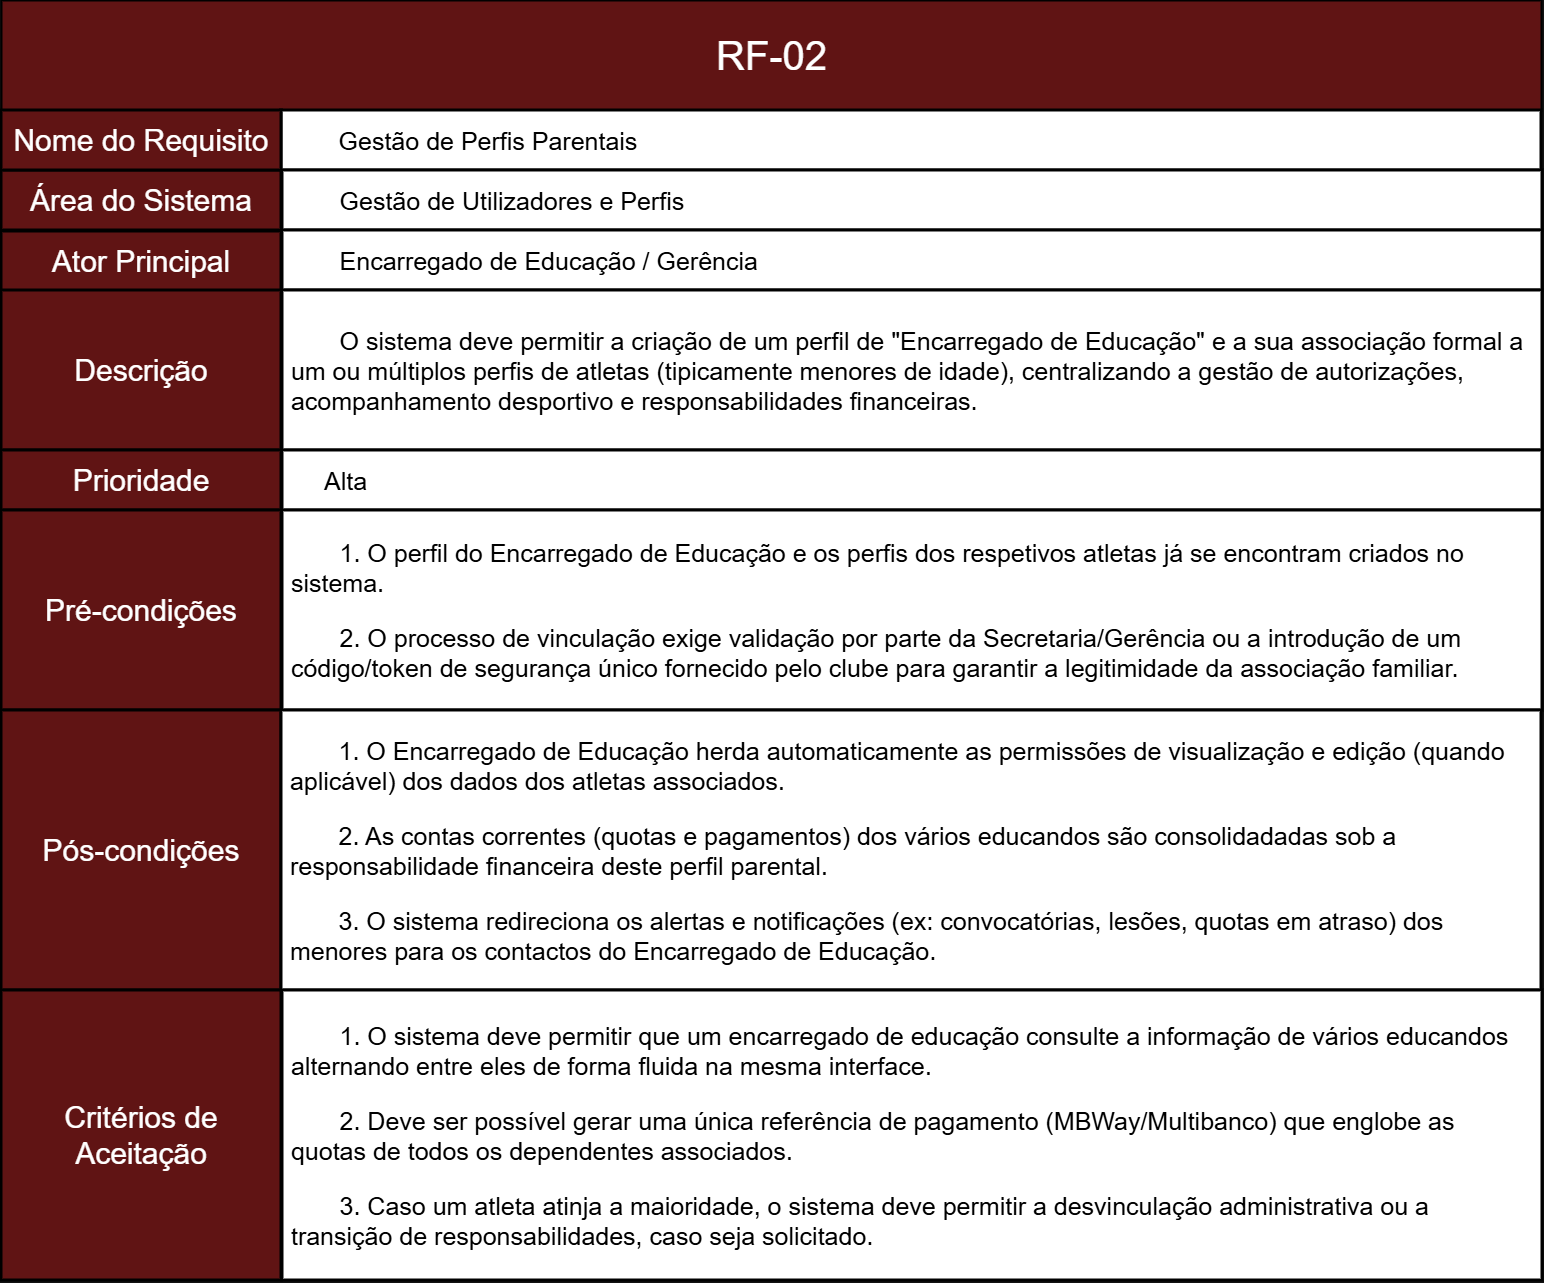

The diagram above was exported from draw.io. Its source (the exported page's mxGraphModel, read from the mxfile embedded in the PNG):
<mxGraphModel dx="2508" dy="2667" grid="1" gridSize="10" guides="1" tooltips="1" connect="1" arrows="1" fold="1" page="1" pageScale="1" pageWidth="827" pageHeight="1169" math="0" shadow="0">
  <root>
    <mxCell id="0" />
    <mxCell id="1" parent="0" />
    <mxCell id="okcL4a1NCTCaSgbpKRQO-2" parent="1" style="rounded=0;whiteSpace=wrap;html=1;fillColor=light-dark(#A20025,#601414);strokeColor=light-dark(#000000,#000000);movable=1;resizable=1;rotatable=1;deletable=1;editable=1;locked=0;connectable=1;strokeWidth=3;align=center;fontColor=default;fontSize=30;" value="Área do Sistema" vertex="1">
      <mxGeometry height="60" width="280" x="210" y="-460" as="geometry" />
    </mxCell>
    <mxCell id="okcL4a1NCTCaSgbpKRQO-4" parent="1" style="rounded=0;whiteSpace=wrap;html=1;fillColor=light-dark(#A20025,#601414);strokeColor=light-dark(#000000,#000000);movable=1;resizable=1;rotatable=1;deletable=1;editable=1;locked=0;connectable=1;strokeWidth=2;" value="" vertex="1">
      <mxGeometry height="110" width="1540" x="210" y="-630" as="geometry" />
    </mxCell>
    <mxCell id="okcL4a1NCTCaSgbpKRQO-5" parent="1" style="text;html=1;whiteSpace=wrap;strokeColor=none;fillColor=none;align=center;verticalAlign=middle;rounded=0;fontSize=40;" value="&lt;span data-path-to-node=&quot;1,1,0,0&quot;&gt;&lt;b data-path-to-node=&quot;1,1,0,0&quot; data-index-in-node=&quot;0&quot;&gt;&lt;/b&gt;&lt;/span&gt;&lt;span data-path-to-node=&quot;1,1,1,0&quot;&gt;RF-02&lt;/span&gt;" vertex="1">
      <mxGeometry height="60" width="385" x="787.5" y="-605" as="geometry" />
    </mxCell>
    <mxCell id="okcL4a1NCTCaSgbpKRQO-6" parent="1" style="rounded=0;whiteSpace=wrap;html=1;fillColor=light-dark(#A20025,#FFFFFF);strokeColor=light-dark(#000000,#000000);strokeWidth=3;fontColor=light-dark(#000000,#000000);align=left;verticalAlign=middle;fontSize=25;" value="&lt;span style=&quot;background-color: transparent;&quot;&gt;&lt;span style=&quot;white-space: pre;&quot;&gt;&#09;&lt;/span&gt;&lt;/span&gt;&lt;span data-path-to-node=&quot;2,1,0,0&quot;&gt;&lt;b data-path-to-node=&quot;2,1,0,0&quot; data-index-in-node=&quot;0&quot;&gt;&lt;/b&gt;&lt;/span&gt;&lt;span data-path-to-node=&quot;2,1,1,0&quot;&gt;Gestão de Perfis Parentais&lt;/span&gt;" vertex="1">
      <mxGeometry height="60" width="1260" x="490" y="-520" as="geometry" />
    </mxCell>
    <mxCell id="ZR-NAflUI1GGsINpZlQH-21" parent="1" style="rounded=0;whiteSpace=wrap;html=1;fillColor=light-dark(#A20025,#FFFFFF);strokeColor=light-dark(#000000,#000000);strokeWidth=3;fontColor=light-dark(#000000,#000000);align=left;verticalAlign=middle;fontSize=25;" value="&lt;span data-path-to-node=&quot;2,2,1,0&quot;&gt;&lt;span style=&quot;white-space: pre;&quot;&gt;&#09;&lt;/span&gt;&lt;/span&gt;&lt;span data-path-to-node=&quot;1,2,0,0&quot;&gt;&lt;b data-path-to-node=&quot;1,2,0,0&quot; data-index-in-node=&quot;0&quot;&gt;&lt;/b&gt;&lt;/span&gt;&lt;span data-path-to-node=&quot;1,2,1,0&quot;&gt;Gestão de Utilizadores e Perfis&lt;/span&gt;" vertex="1">
      <mxGeometry height="60" width="1260" x="491" y="-460" as="geometry" />
    </mxCell>
    <mxCell id="ZR-NAflUI1GGsINpZlQH-23" parent="1" style="rounded=0;whiteSpace=wrap;html=1;fillColor=light-dark(#A20025,#FFFFFF);strokeColor=light-dark(#000000,#000000);strokeWidth=3;fontColor=light-dark(#000000,#000000);align=left;verticalAlign=middle;fontSize=25;" value="&lt;span data-path-to-node=&quot;2,2,1,0&quot;&gt;&lt;span style=&quot;white-space: pre;&quot;&gt;&#09;&lt;/span&gt;&lt;/span&gt;&lt;span data-path-to-node=&quot;2,3,0,0&quot;&gt;&lt;b data-path-to-node=&quot;2,3,0,0&quot; data-index-in-node=&quot;0&quot;&gt;&lt;/b&gt;&lt;/span&gt;&lt;span data-path-to-node=&quot;2,3,1,0&quot;&gt;Encarregado de Educação / Gerência&lt;/span&gt;" vertex="1">
      <mxGeometry height="60" width="1260" x="491" y="-400" as="geometry" />
    </mxCell>
    <mxCell id="ZR-NAflUI1GGsINpZlQH-24" parent="1" style="rounded=0;whiteSpace=wrap;html=1;fillColor=light-dark(#A20025,#FFFFFF);strokeColor=light-dark(#000000,#000000);strokeWidth=3;fontColor=light-dark(#000000,#000000);align=left;verticalAlign=middle;fontSize=25;" value="&lt;span data-path-to-node=&quot;2,4,0,0&quot;&gt;&lt;b data-path-to-node=&quot;2,4,0,0&quot; data-index-in-node=&quot;0&quot;&gt;&lt;/b&gt;&lt;/span&gt;&lt;span data-path-to-node=&quot;2,4,1,0&quot;&gt;&lt;span style=&quot;white-space: pre;&quot;&gt;&#09;&lt;/span&gt;&lt;/span&gt;&lt;span data-path-to-node=&quot;1,5,0,0&quot;&gt;&lt;b data-path-to-node=&quot;1,5,0,0&quot; data-index-in-node=&quot;0&quot;&gt;&lt;/b&gt;&lt;/span&gt;&lt;span data-path-to-node=&quot;1,5,1,0&quot;&gt;O sistema deve permitir a criação de um perfil de &quot;Encarregado de Educação&quot; e a sua associação formal a&amp;nbsp; &amp;nbsp;um ou múltiplos perfis de atletas (tipicamente menores de idade), centralizando a gestão de autorizações,&amp;nbsp; &amp;nbsp;acompanhamento desportivo e responsabilidades financeiras.&lt;/span&gt;" vertex="1">
      <mxGeometry height="160" width="1260" x="491" y="-340" as="geometry" />
    </mxCell>
    <mxCell id="ZR-NAflUI1GGsINpZlQH-25" parent="1" style="rounded=0;whiteSpace=wrap;html=1;fillColor=light-dark(#A20025,#601414);strokeColor=light-dark(#000000,#000000);movable=1;resizable=1;rotatable=1;deletable=1;editable=1;locked=0;connectable=1;strokeWidth=3;align=center;fontColor=default;fontSize=30;" value="Nome do Requisito" vertex="1">
      <mxGeometry height="60" width="280" x="210" y="-520" as="geometry" />
    </mxCell>
    <mxCell id="ZR-NAflUI1GGsINpZlQH-26" parent="1" style="rounded=0;whiteSpace=wrap;html=1;fillColor=light-dark(#A20025,#601414);strokeColor=light-dark(#000000,#000000);movable=1;resizable=1;rotatable=1;deletable=1;editable=1;locked=0;connectable=1;strokeWidth=3;align=center;fontColor=default;fontSize=30;" value="Ator Principal" vertex="1">
      <mxGeometry height="60" width="280" x="210" y="-399" as="geometry" />
    </mxCell>
    <mxCell id="ZR-NAflUI1GGsINpZlQH-27" parent="1" style="rounded=0;whiteSpace=wrap;html=1;fillColor=light-dark(#A20025,#601414);strokeColor=light-dark(#000000,#000000);movable=1;resizable=1;rotatable=1;deletable=1;editable=1;locked=0;connectable=1;strokeWidth=3;align=center;fontColor=default;fontSize=30;" value="Descrição" vertex="1">
      <mxGeometry height="160" width="280" x="210" y="-340" as="geometry" />
    </mxCell>
    <mxCell id="ZR-NAflUI1GGsINpZlQH-28" parent="1" style="rounded=0;whiteSpace=wrap;html=1;fillColor=light-dark(#A20025,#601414);strokeColor=light-dark(#000000,#000000);movable=1;resizable=1;rotatable=1;deletable=1;editable=1;locked=0;connectable=1;strokeWidth=3;align=center;fontColor=default;fontSize=30;" value="Prioridade" vertex="1">
      <mxGeometry height="60" width="280" x="210" y="-180" as="geometry" />
    </mxCell>
    <mxCell id="ZR-NAflUI1GGsINpZlQH-29" parent="1" style="rounded=0;whiteSpace=wrap;html=1;fillColor=light-dark(#A20025,#601414);strokeColor=light-dark(#000000,#000000);movable=1;resizable=1;rotatable=1;deletable=1;editable=1;locked=0;connectable=1;strokeWidth=3;align=center;fontColor=default;fontSize=30;" value="Pré-condições" vertex="1">
      <mxGeometry height="200" width="280" x="210" y="-120" as="geometry" />
    </mxCell>
    <mxCell id="ZR-NAflUI1GGsINpZlQH-30" parent="1" style="rounded=0;whiteSpace=wrap;html=1;fillColor=light-dark(#A20025,#601414);strokeColor=light-dark(#000000,#000000);movable=1;resizable=1;rotatable=1;deletable=1;editable=1;locked=0;connectable=1;strokeWidth=3;align=center;fontColor=default;fontSize=30;" value="Pós-condições" vertex="1">
      <mxGeometry height="280" width="280" x="210" y="80" as="geometry" />
    </mxCell>
    <mxCell id="ZR-NAflUI1GGsINpZlQH-31" parent="1" style="rounded=0;whiteSpace=wrap;html=1;fillColor=light-dark(#A20025,#601414);strokeColor=light-dark(#000000,#000000);movable=1;resizable=1;rotatable=1;deletable=1;editable=1;locked=0;connectable=1;strokeWidth=3;align=center;fontColor=default;fontSize=30;" value="Critérios de Aceitação" vertex="1">
      <mxGeometry height="290" width="280" x="210" y="360" as="geometry" />
    </mxCell>
    <mxCell id="ZR-NAflUI1GGsINpZlQH-32" parent="1" style="rounded=0;whiteSpace=wrap;html=1;fillColor=light-dark(#A20025,#FFFFFF);strokeColor=light-dark(#000000,#000000);strokeWidth=3;fontColor=light-dark(#000000,#000000);align=left;verticalAlign=middle;fontSize=25;" value="&lt;blockquote style=&quot;margin: 0 0 0 40px; border: none; padding: 0px;&quot;&gt;&lt;span data-path-to-node=&quot;1,6,0,0&quot;&gt;&lt;b data-path-to-node=&quot;1,6,0,0&quot; data-index-in-node=&quot;0&quot;&gt;&lt;/b&gt;&lt;/span&gt;&lt;span data-path-to-node=&quot;1,6,1,0&quot;&gt;Alta&lt;/span&gt;&lt;/blockquote&gt;" vertex="1">
      <mxGeometry height="60" width="1260" x="491" y="-180" as="geometry" />
    </mxCell>
    <mxCell id="ZR-NAflUI1GGsINpZlQH-33" parent="1" style="rounded=0;whiteSpace=wrap;html=1;fillColor=light-dark(#A20025,#FFFFFF);strokeColor=light-dark(#000000,#000000);strokeWidth=3;fontColor=light-dark(#000000,#000000);align=left;verticalAlign=middle;fontSize=25;" value="&lt;p data-path-to-node=&quot;1,7,1,0&quot;&gt;&lt;span style=&quot;white-space: pre;&quot;&gt;&#09;&lt;/span&gt;1. O perfil do Encarregado de Educação e os perfis dos respetivos atletas já se encontram criados no&amp;nbsp; &amp;nbsp;sistema.&lt;/p&gt;&lt;p data-path-to-node=&quot;1,7,1,2&quot;&gt;&lt;span style=&quot;white-space: pre;&quot;&gt;&#09;&lt;/span&gt;2. O processo de vinculação exige validação por parte da Secretaria/Gerência ou a introdução de um&amp;nbsp; &amp;nbsp;código/token de segurança único fornecido pelo clube para garantir a legitimidade da associação familiar.&lt;/p&gt;" vertex="1">
      <mxGeometry height="200" width="1260" x="491" y="-120" as="geometry" />
    </mxCell>
    <mxCell id="ZR-NAflUI1GGsINpZlQH-34" parent="1" style="rounded=0;whiteSpace=wrap;html=1;fillColor=light-dark(#A20025,#FFFFFF);strokeColor=light-dark(#000000,#000000);strokeWidth=3;fontColor=light-dark(#000000,#000000);align=left;verticalAlign=middle;fontSize=25;" value="&lt;p data-path-to-node=&quot;1,8,1,0&quot;&gt;&lt;span style=&quot;white-space: pre;&quot;&gt;&#09;&lt;/span&gt;1. O Encarregado de Educação herda automaticamente as permissões de visualização e edição (quando&amp;nbsp; &amp;nbsp;aplicável) dos dados dos atletas associados.&lt;/p&gt;&lt;p data-path-to-node=&quot;1,8,1,2&quot;&gt;&lt;span style=&quot;white-space: pre;&quot;&gt;&#09;&lt;/span&gt;2. As contas correntes (quotas e pagamentos) dos vários educandos são consolidadadas sob a&amp;nbsp; &amp;nbsp;responsabilidade financeira deste perfil parental.&lt;/p&gt;&lt;p data-path-to-node=&quot;1,8,1,4&quot;&gt;&lt;span style=&quot;white-space: pre;&quot;&gt;&#09;&lt;/span&gt;3. O sistema redireciona os alertas e notificações (ex: convocatórias, lesões, quotas em atraso) dos&amp;nbsp; &amp;nbsp;menores para os contactos do Encarregado de Educação.&lt;/p&gt;" vertex="1">
      <mxGeometry height="280" width="1260" x="490" y="80" as="geometry" />
    </mxCell>
    <mxCell id="ZR-NAflUI1GGsINpZlQH-35" parent="1" style="rounded=0;whiteSpace=wrap;html=1;fillColor=light-dark(#A20025,#FFFFFF);strokeColor=light-dark(#000000,#000000);strokeWidth=3;fontColor=light-dark(#000000,#000000);align=left;verticalAlign=middle;fontSize=25;" value="&lt;p data-path-to-node=&quot;1,9,1,0&quot;&gt;&lt;span style=&quot;white-space: pre;&quot;&gt;&#09;&lt;/span&gt;1. O sistema deve permitir que um encarregado de educação consulte a informação de vários educandos&amp;nbsp; &amp;nbsp;alternando entre eles de forma fluida na mesma interface.&lt;/p&gt;&lt;p data-path-to-node=&quot;1,9,1,2&quot;&gt;&lt;span style=&quot;white-space: pre;&quot;&gt;&#09;&lt;/span&gt;2. Deve ser possível gerar uma única referência de pagamento (MBWay/Multibanco) que englobe as&amp;nbsp; &amp;nbsp;quotas de todos os dependentes associados.&lt;/p&gt;&lt;p data-path-to-node=&quot;1,9,1,4&quot;&gt;&lt;span style=&quot;white-space: pre;&quot;&gt;&#09;&lt;/span&gt;3. Caso um atleta atinja a maioridade, o sistema deve permitir a desvinculação administrativa ou a&amp;nbsp; &amp;nbsp;transição de responsabilidades, caso seja solicitado.&lt;/p&gt;" vertex="1">
      <mxGeometry height="290" width="1260" x="491" y="360" as="geometry" />
    </mxCell>
  </root>
</mxGraphModel>